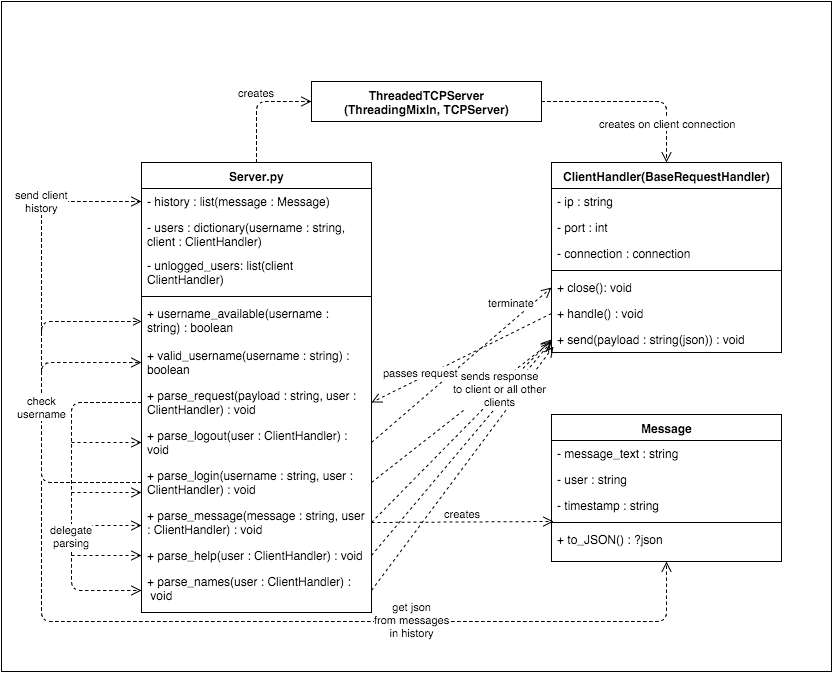

The diagram above was exported from draw.io. Its source (the exported page's mxGraphModel, read from the mxfile embedded in the PNG):
<mxGraphModel dx="1434" dy="832" grid="1" gridSize="10" guides="1" tooltips="1" connect="1" arrows="1" fold="1" page="1" pageScale="1" pageWidth="826" pageHeight="1169" background="#ffffff" math="0">
  <root>
    <mxCell id="0" />
    <mxCell id="1" parent="0" />
    <mxCell id="69" value="" style="whiteSpace=wrap;html=1;" vertex="1" parent="1">
      <mxGeometry width="830" height="670" as="geometry" />
    </mxCell>
    <mxCell id="2" value="Message" style="swimlane;html=1;fontStyle=1;align=center;verticalAlign=top;childLayout=stackLayout;horizontal=1;startSize=26;horizontalStack=0;resizeParent=1;resizeLast=0;collapsible=1;marginBottom=0;swimlaneFillColor=#ffffff;" parent="1" vertex="1">
      <mxGeometry x="550" y="413" width="230" height="147" as="geometry" />
    </mxCell>
    <mxCell id="3" value="- message_text : string" style="text;html=1;strokeColor=none;fillColor=none;align=left;verticalAlign=top;spacingLeft=4;spacingRight=4;whiteSpace=wrap;overflow=hidden;rotatable=0;points=[[0,0.5],[1,0.5]];portConstraint=eastwest;" parent="2" vertex="1">
      <mxGeometry y="26" width="230" height="26" as="geometry" />
    </mxCell>
    <mxCell id="18" value="- user : string" style="text;html=1;strokeColor=none;fillColor=none;align=left;verticalAlign=top;spacingLeft=4;spacingRight=4;whiteSpace=wrap;overflow=hidden;rotatable=0;points=[[0,0.5],[1,0.5]];portConstraint=eastwest;" parent="2" vertex="1">
      <mxGeometry y="52" width="230" height="26" as="geometry" />
    </mxCell>
    <mxCell id="19" value="- timestamp : string" style="text;html=1;strokeColor=none;fillColor=none;align=left;verticalAlign=top;spacingLeft=4;spacingRight=4;whiteSpace=wrap;overflow=hidden;rotatable=0;points=[[0,0.5],[1,0.5]];portConstraint=eastwest;" parent="2" vertex="1">
      <mxGeometry y="78" width="230" height="26" as="geometry" />
    </mxCell>
    <mxCell id="4" value="" style="line;html=1;strokeWidth=1;fillColor=none;align=left;verticalAlign=middle;spacingTop=-1;spacingLeft=3;spacingRight=3;rotatable=0;labelPosition=right;points=[];portConstraint=eastwest;" parent="2" vertex="1">
      <mxGeometry y="104" width="230" height="8" as="geometry" />
    </mxCell>
    <mxCell id="21" value="+ to_JSON() : ?json" style="text;html=1;strokeColor=none;fillColor=none;align=left;verticalAlign=top;spacingLeft=4;spacingRight=4;whiteSpace=wrap;overflow=hidden;rotatable=0;points=[[0,0.5],[1,0.5]];portConstraint=eastwest;" parent="2" vertex="1">
      <mxGeometry y="112" width="230" height="26" as="geometry" />
    </mxCell>
    <mxCell id="6" value="ThreadedTCPServer&lt;div&gt;(ThreadingMixIn, TCPServer)&lt;/div&gt;" style="swimlane;html=1;fontStyle=1;align=center;verticalAlign=top;childLayout=stackLayout;horizontal=1;startSize=40;horizontalStack=0;resizeParent=1;resizeLast=0;collapsible=1;marginBottom=0;swimlaneFillColor=#ffffff;" parent="1" vertex="1">
      <mxGeometry x="310" y="80" width="230" height="40" as="geometry" />
    </mxCell>
    <mxCell id="10" value="ClientHandler(BaseRequestHandler)" style="swimlane;html=1;fontStyle=1;align=center;verticalAlign=top;childLayout=stackLayout;horizontal=1;startSize=26;horizontalStack=0;resizeParent=1;resizeLast=0;collapsible=1;marginBottom=0;swimlaneFillColor=#ffffff;" parent="1" vertex="1">
      <mxGeometry x="550" y="161" width="230" height="190" as="geometry">
        <mxRectangle x="500" y="191" width="230" height="26" as="alternateBounds" />
      </mxGeometry>
    </mxCell>
    <mxCell id="11" value="- ip : string" style="text;html=1;strokeColor=none;fillColor=none;align=left;verticalAlign=top;spacingLeft=4;spacingRight=4;whiteSpace=wrap;overflow=hidden;rotatable=0;points=[[0,0.5],[1,0.5]];portConstraint=eastwest;" parent="10" vertex="1">
      <mxGeometry y="26" width="230" height="26" as="geometry" />
    </mxCell>
    <mxCell id="25" value="- port : int" style="text;html=1;strokeColor=none;fillColor=none;align=left;verticalAlign=top;spacingLeft=4;spacingRight=4;whiteSpace=wrap;overflow=hidden;rotatable=0;points=[[0,0.5],[1,0.5]];portConstraint=eastwest;" parent="10" vertex="1">
      <mxGeometry y="52" width="230" height="26" as="geometry" />
    </mxCell>
    <mxCell id="24" value="- connection : connection" style="text;html=1;strokeColor=none;fillColor=none;align=left;verticalAlign=top;spacingLeft=4;spacingRight=4;whiteSpace=wrap;overflow=hidden;rotatable=0;points=[[0,0.5],[1,0.5]];portConstraint=eastwest;" parent="10" vertex="1">
      <mxGeometry y="78" width="230" height="26" as="geometry" />
    </mxCell>
    <mxCell id="12" value="" style="line;html=1;strokeWidth=1;fillColor=none;align=left;verticalAlign=middle;spacingTop=-1;spacingLeft=3;spacingRight=3;rotatable=0;labelPosition=right;points=[];portConstraint=eastwest;" parent="10" vertex="1">
      <mxGeometry y="104" width="230" height="8" as="geometry" />
    </mxCell>
    <mxCell id="26" value="+ close(): void" style="text;html=1;strokeColor=none;fillColor=none;align=left;verticalAlign=top;spacingLeft=4;spacingRight=4;whiteSpace=wrap;overflow=hidden;rotatable=0;points=[[0,0.5],[1,0.5]];portConstraint=eastwest;" parent="10" vertex="1">
      <mxGeometry y="112" width="230" height="26" as="geometry" />
    </mxCell>
    <mxCell id="13" value="+ handle() : void" style="text;html=1;strokeColor=none;fillColor=none;align=left;verticalAlign=top;spacingLeft=4;spacingRight=4;whiteSpace=wrap;overflow=hidden;rotatable=0;points=[[0,0.5],[1,0.5]];portConstraint=eastwest;" parent="10" vertex="1">
      <mxGeometry y="138" width="230" height="26" as="geometry" />
    </mxCell>
    <mxCell id="27" value="+ send(payload : string(json)) : void" style="text;html=1;strokeColor=none;fillColor=none;align=left;verticalAlign=top;spacingLeft=4;spacingRight=4;whiteSpace=wrap;overflow=hidden;rotatable=0;points=[[0,0.5],[1,0.5]];portConstraint=eastwest;" parent="10" vertex="1">
      <mxGeometry y="164" width="230" height="26" as="geometry" />
    </mxCell>
    <mxCell id="14" value="Server.py" style="swimlane;html=1;fontStyle=1;align=center;verticalAlign=top;childLayout=stackLayout;horizontal=1;startSize=26;horizontalStack=0;resizeParent=1;resizeLast=0;collapsible=1;marginBottom=0;swimlaneFillColor=#ffffff;" parent="1" vertex="1">
      <mxGeometry x="140" y="161" width="230" height="450" as="geometry" />
    </mxCell>
    <mxCell id="15" value="- history : list(message : Message)" style="text;html=1;strokeColor=none;fillColor=none;align=left;verticalAlign=top;spacingLeft=4;spacingRight=4;whiteSpace=wrap;overflow=hidden;rotatable=0;points=[[0,0.5],[1,0.5]];portConstraint=eastwest;" parent="14" vertex="1">
      <mxGeometry y="26" width="230" height="26" as="geometry" />
    </mxCell>
    <mxCell id="29" value="- users : dictionary(username : string, client : ClientHandler)" style="text;html=1;strokeColor=none;fillColor=none;align=left;verticalAlign=top;spacingLeft=4;spacingRight=4;whiteSpace=wrap;overflow=hidden;rotatable=0;points=[[0,0.5],[1,0.5]];portConstraint=eastwest;" parent="14" vertex="1">
      <mxGeometry y="52" width="230" height="38" as="geometry" />
    </mxCell>
    <mxCell id="28" value="- unlogged_users: list(client ClientHandler)" style="text;html=1;strokeColor=none;fillColor=none;align=left;verticalAlign=top;spacingLeft=4;spacingRight=4;whiteSpace=wrap;overflow=hidden;rotatable=0;points=[[0,0.5],[1,0.5]];portConstraint=eastwest;" parent="14" vertex="1">
      <mxGeometry y="90" width="230" height="40" as="geometry" />
    </mxCell>
    <mxCell id="16" value="" style="line;html=1;strokeWidth=1;fillColor=none;align=left;verticalAlign=middle;spacingTop=-1;spacingLeft=3;spacingRight=3;rotatable=0;labelPosition=right;points=[];portConstraint=eastwest;" parent="14" vertex="1">
      <mxGeometry y="130" width="230" height="8" as="geometry" />
    </mxCell>
    <mxCell id="17" value="+ username_available(username : string) : boolean" style="text;html=1;strokeColor=none;fillColor=none;align=left;verticalAlign=top;spacingLeft=4;spacingRight=4;whiteSpace=wrap;overflow=hidden;rotatable=0;points=[[0,0.5],[1,0.5]];portConstraint=eastwest;" parent="14" vertex="1">
      <mxGeometry y="138" width="230" height="42" as="geometry" />
    </mxCell>
    <mxCell id="30" value="+ valid_username(username : string) : boolean" style="text;html=1;strokeColor=none;fillColor=none;align=left;verticalAlign=top;spacingLeft=4;spacingRight=4;whiteSpace=wrap;overflow=hidden;rotatable=0;points=[[0,0.5],[1,0.5]];portConstraint=eastwest;" parent="14" vertex="1">
      <mxGeometry y="180" width="230" height="40" as="geometry" />
    </mxCell>
    <mxCell id="31" value="+ parse_request(payload : string, user : ClientHandler) : void" style="text;html=1;strokeColor=none;fillColor=none;align=left;verticalAlign=top;spacingLeft=4;spacingRight=4;whiteSpace=wrap;overflow=hidden;rotatable=0;points=[[0,0.5],[1,0.5]];portConstraint=eastwest;" parent="14" vertex="1">
      <mxGeometry y="220" width="230" height="40" as="geometry" />
    </mxCell>
    <mxCell id="36" value="+ parse_logout(user : ClientHandler) : void" style="text;html=1;strokeColor=none;fillColor=none;align=left;verticalAlign=top;spacingLeft=4;spacingRight=4;whiteSpace=wrap;overflow=hidden;rotatable=0;points=[[0,0.5],[1,0.5]];portConstraint=eastwest;" parent="14" vertex="1">
      <mxGeometry y="260" width="230" height="40" as="geometry" />
    </mxCell>
    <mxCell id="32" value="+ parse_login(username : string, user : ClientHandler) : void" style="text;html=1;strokeColor=none;fillColor=none;align=left;verticalAlign=top;spacingLeft=4;spacingRight=4;whiteSpace=wrap;overflow=hidden;rotatable=0;points=[[0,0.5],[1,0.5]];portConstraint=eastwest;" parent="14" vertex="1">
      <mxGeometry y="300" width="230" height="40" as="geometry" />
    </mxCell>
    <mxCell id="35" value="+ parse_message(message : string, user : ClientHandler) : void" style="text;html=1;strokeColor=none;fillColor=none;align=left;verticalAlign=top;spacingLeft=4;spacingRight=4;whiteSpace=wrap;overflow=hidden;rotatable=0;points=[[0,0.5],[1,0.5]];portConstraint=eastwest;" parent="14" vertex="1">
      <mxGeometry y="340" width="230" height="40" as="geometry" />
    </mxCell>
    <mxCell id="65" value="" style="html=1;verticalAlign=bottom;endArrow=open;dashed=1;endSize=8;entryX=0;entryY=0.5;" parent="14" edge="1">
      <mxGeometry x="-70" y="363" as="geometry">
        <mxPoint x="-70" y="363" as="sourcePoint" />
        <mxPoint y="363" as="targetPoint" />
      </mxGeometry>
    </mxCell>
    <mxCell id="34" value="+ parse_help(user : ClientHandler) : void" style="text;html=1;strokeColor=none;fillColor=none;align=left;verticalAlign=top;spacingLeft=4;spacingRight=4;whiteSpace=wrap;overflow=hidden;rotatable=0;points=[[0,0.5],[1,0.5]];portConstraint=eastwest;" parent="14" vertex="1">
      <mxGeometry y="380" width="230" height="26" as="geometry" />
    </mxCell>
    <mxCell id="33" value="+ parse_names(user : ClientHandler) : &amp;nbsp;void" style="text;html=1;strokeColor=none;fillColor=none;align=left;verticalAlign=top;spacingLeft=4;spacingRight=4;whiteSpace=wrap;overflow=hidden;rotatable=0;points=[[0,0.5],[1,0.5]];portConstraint=eastwest;" parent="14" vertex="1">
      <mxGeometry y="406" width="230" height="44" as="geometry" />
    </mxCell>
    <mxCell id="54" value="check&lt;div&gt;username&lt;/div&gt;" style="html=1;verticalAlign=bottom;endArrow=open;dashed=1;endSize=8;entryX=0;entryY=0.5;exitX=0;exitY=0.5;" parent="14" source="32" target="30" edge="1">
      <mxGeometry relative="1" as="geometry">
        <mxPoint y="279" as="sourcePoint" />
        <mxPoint x="-50" y="199" as="targetPoint" />
        <Array as="points">
          <mxPoint x="-100" y="320" />
          <mxPoint x="-100" y="200" />
        </Array>
      </mxGeometry>
    </mxCell>
    <mxCell id="59" value="delegate&lt;div&gt;parsing&lt;/div&gt;" style="html=1;verticalAlign=bottom;endArrow=open;dashed=1;endSize=8;exitX=0;exitY=0.5;entryX=0;entryY=0.5;" parent="14" source="31" target="33" edge="1">
      <mxGeometry x="0.3354" relative="1" as="geometry">
        <mxPoint y="289" as="sourcePoint" />
        <mxPoint x="-80" y="289" as="targetPoint" />
        <Array as="points">
          <mxPoint x="-70" y="240" />
          <mxPoint x="-70" y="428" />
        </Array>
        <mxPoint as="offset" />
      </mxGeometry>
    </mxCell>
    <mxCell id="37" value="creates" style="html=1;verticalAlign=bottom;endArrow=open;dashed=1;endSize=8;entryX=0;entryY=0.5;exitX=0.5;exitY=0;" parent="1" source="14" target="6" edge="1">
      <mxGeometry x="0.0517" relative="1" as="geometry">
        <mxPoint x="270" y="80" as="sourcePoint" />
        <mxPoint x="190" y="80" as="targetPoint" />
        <Array as="points">
          <mxPoint x="255" y="100" />
        </Array>
        <mxPoint as="offset" />
      </mxGeometry>
    </mxCell>
    <mxCell id="38" value="creates on client connection" style="html=1;verticalAlign=bottom;endArrow=open;dashed=1;endSize=8;exitX=1;exitY=0.5;entryX=0.5;entryY=0;" parent="1" source="6" target="10" edge="1">
      <mxGeometry x="50" as="geometry">
        <mxPoint x="215" y="171" as="sourcePoint" />
        <mxPoint x="670" y="160" as="targetPoint" />
        <Array as="points">
          <mxPoint x="665" y="100" />
        </Array>
        <mxPoint x="63" as="offset" />
      </mxGeometry>
    </mxCell>
    <mxCell id="40" value="creates" style="html=1;verticalAlign=bottom;endArrow=open;dashed=1;endSize=8;exitX=1;exitY=0.5;entryX=0.009;entryY=1.115;entryPerimeter=0;" parent="1" source="35" target="19" edge="1">
      <mxGeometry relative="1" as="geometry">
        <mxPoint x="570" y="460" as="sourcePoint" />
        <mxPoint x="490" y="460" as="targetPoint" />
      </mxGeometry>
    </mxCell>
    <mxCell id="44" value="" style="html=1;verticalAlign=bottom;endArrow=open;dashed=1;endSize=8;exitX=1;exitY=0.5;entryX=0.009;entryY=0.769;entryPerimeter=0;" parent="1" source="33" target="27" edge="1">
      <mxGeometry x="-0.8363" y="-29" relative="1" as="geometry">
        <mxPoint x="430" y="570" as="sourcePoint" />
        <mxPoint x="350" y="570" as="targetPoint" />
        <mxPoint as="offset" />
      </mxGeometry>
    </mxCell>
    <mxCell id="46" value="" style="html=1;verticalAlign=bottom;endArrow=open;dashed=1;endSize=8;exitX=1;exitY=0.5;" parent="1" source="34" edge="1">
      <mxGeometry x="-0.0363" y="-64" relative="1" as="geometry">
        <mxPoint x="490" y="600" as="sourcePoint" />
        <mxPoint x="550" y="340" as="targetPoint" />
        <Array as="points" />
        <mxPoint x="-83" y="3" as="offset" />
      </mxGeometry>
    </mxCell>
    <mxCell id="49" value="" style="html=1;verticalAlign=bottom;endArrow=open;dashed=1;endSize=8;exitX=1;exitY=0.5;" parent="1" source="32" edge="1">
      <mxGeometry relative="1" as="geometry">
        <mxPoint x="440" y="370" as="sourcePoint" />
        <mxPoint x="550" y="340" as="targetPoint" />
      </mxGeometry>
    </mxCell>
    <mxCell id="43" value="sends response&lt;div&gt;to client or all other&lt;/div&gt;&lt;div&gt;clients&lt;/div&gt;" style="html=1;verticalAlign=bottom;endArrow=open;dashed=1;endSize=8;entryX=0;entryY=0.5;exitX=1;exitY=0.5;" parent="1" source="35" target="27" edge="1">
      <mxGeometry x="0.3222" y="-13" relative="1" as="geometry">
        <mxPoint x="480" y="410" as="sourcePoint" />
        <mxPoint x="400" y="410" as="targetPoint" />
        <mxPoint as="offset" />
      </mxGeometry>
    </mxCell>
    <mxCell id="51" value="terminate" style="html=1;verticalAlign=bottom;endArrow=open;dashed=1;endSize=8;exitX=1;exitY=0.5;entryX=0;entryY=0.5;" parent="1" source="36" target="26" edge="1">
      <mxGeometry x="0.6043" y="8" relative="1" as="geometry">
        <mxPoint x="600" y="670" as="sourcePoint" />
        <mxPoint x="520" y="670" as="targetPoint" />
        <mxPoint as="offset" />
      </mxGeometry>
    </mxCell>
    <mxCell id="55" value="" style="endArrow=open;dashed=1;html=1;entryX=0;entryY=0.5;endFill=0;" parent="1" target="17" edge="1">
      <mxGeometry width="50" height="50" relative="1" as="geometry">
        <mxPoint x="40" y="370" as="sourcePoint" />
        <mxPoint x="60" y="310" as="targetPoint" />
        <Array as="points">
          <mxPoint x="40" y="320" />
        </Array>
      </mxGeometry>
    </mxCell>
    <mxCell id="56" value="send client&lt;div&gt;history&lt;/div&gt;" style="html=1;verticalAlign=bottom;endArrow=open;dashed=1;endSize=8;entryX=0;entryY=0.5;" parent="1" target="15" edge="1">
      <mxGeometry relative="1" as="geometry">
        <mxPoint x="40" y="330" as="sourcePoint" />
        <mxPoint y="280" as="targetPoint" />
        <Array as="points">
          <mxPoint x="40" y="200" />
        </Array>
      </mxGeometry>
    </mxCell>
    <mxCell id="57" value="get json&lt;div&gt;from messages&lt;/div&gt;&lt;div&gt;in history&lt;/div&gt;" style="html=1;verticalAlign=bottom;endArrow=open;dashed=1;endSize=8;entryX=0.5;entryY=1;" parent="1" target="2" edge="1">
      <mxGeometry x="0.2364" y="-20" relative="1" as="geometry">
        <mxPoint x="40" y="480" as="sourcePoint" />
        <mxPoint x="664" y="630" as="targetPoint" />
        <Array as="points">
          <mxPoint x="40" y="620" />
          <mxPoint x="350" y="620" />
          <mxPoint x="665" y="620" />
        </Array>
        <mxPoint as="offset" />
      </mxGeometry>
    </mxCell>
    <mxCell id="64" value="" style="html=1;verticalAlign=bottom;endArrow=open;dashed=1;endSize=8;entryX=0;entryY=0.5;" parent="1" target="34" edge="1">
      <mxGeometry relative="1" as="geometry">
        <mxPoint x="70" y="554" as="sourcePoint" />
        <mxPoint x="10" y="10" as="targetPoint" />
      </mxGeometry>
    </mxCell>
    <mxCell id="66" value="" style="html=1;verticalAlign=bottom;endArrow=open;dashed=1;endSize=8;entryX=0;entryY=0.5;" parent="1" edge="1">
      <mxGeometry x="70" y="491" as="geometry">
        <mxPoint x="70" y="491" as="sourcePoint" />
        <mxPoint x="140" y="491" as="targetPoint" />
      </mxGeometry>
    </mxCell>
    <mxCell id="67" value="" style="html=1;verticalAlign=bottom;endArrow=open;dashed=1;endSize=8;entryX=0;entryY=0.5;" parent="1" edge="1">
      <mxGeometry x="70" y="441" as="geometry">
        <mxPoint x="70" y="441" as="sourcePoint" />
        <mxPoint x="140" y="441" as="targetPoint" />
      </mxGeometry>
    </mxCell>
    <mxCell id="68" value="passes request" style="html=1;verticalAlign=bottom;endArrow=open;dashed=1;endSize=8;exitX=0;exitY=0.5;entryX=1;entryY=0.5;" edge="1" parent="1" source="13" target="31">
      <mxGeometry x="0.4609" y="3" relative="1" as="geometry">
        <mxPoint x="500" y="270" as="sourcePoint" />
        <mxPoint x="420" y="270" as="targetPoint" />
        <mxPoint as="offset" />
      </mxGeometry>
    </mxCell>
  </root>
</mxGraphModel>